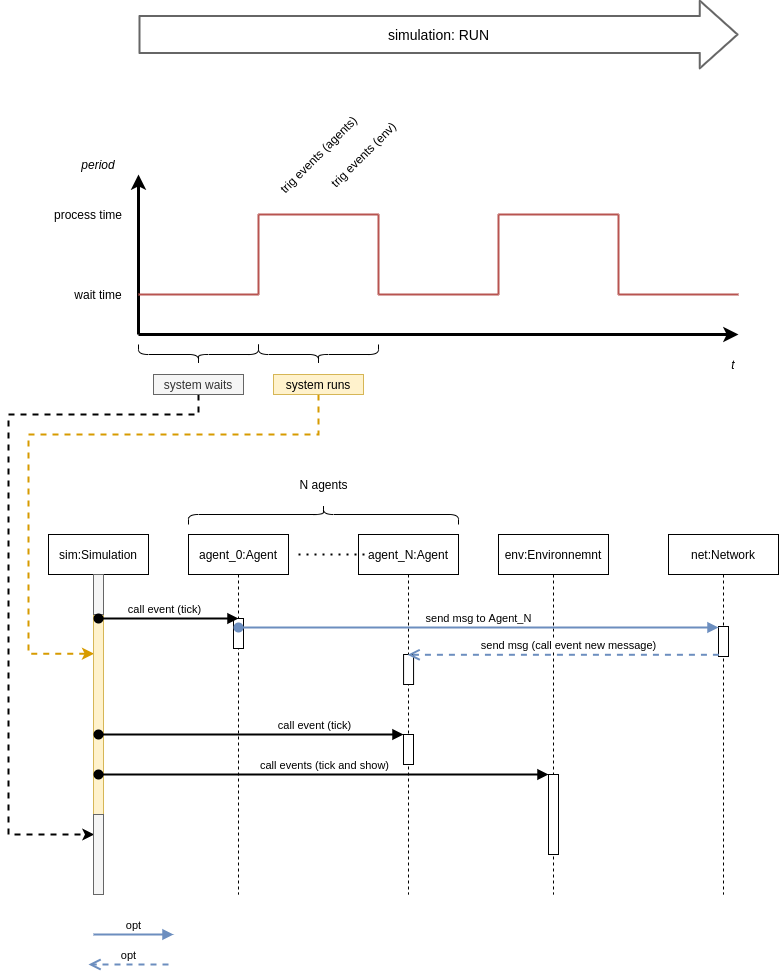

The diagram above was exported from draw.io. Its source (the exported page's mxGraphModel, read from the mxfile embedded in the PNG):
<mxGraphModel dx="1929" dy="1166" grid="1" gridSize="10" guides="1" tooltips="1" connect="1" arrows="1" fold="1" page="1" pageScale="1" pageWidth="850" pageHeight="1100" math="0" shadow="0">
  <root>
    <mxCell id="0" />
    <mxCell id="1" parent="0" />
    <mxCell id="2" value="" style="endArrow=classic;html=1;strokeWidth=3;" edge="1" parent="1">
      <mxGeometry width="50" height="50" relative="1" as="geometry">
        <mxPoint x="140" y="439.9999999999998" as="sourcePoint" />
        <mxPoint x="140" y="280" as="targetPoint" />
      </mxGeometry>
    </mxCell>
    <mxCell id="3" value="" style="endArrow=classic;html=1;strokeWidth=3;" edge="1" parent="1">
      <mxGeometry width="50" height="50" relative="1" as="geometry">
        <mxPoint x="140" y="439.9999999999998" as="sourcePoint" />
        <mxPoint x="740" y="439.9999999999998" as="targetPoint" />
      </mxGeometry>
    </mxCell>
    <mxCell id="4" value="" style="endArrow=none;html=1;fillColor=#f8cecc;strokeColor=#b85450;strokeWidth=2;" edge="1" parent="1">
      <mxGeometry width="50" height="50" relative="1" as="geometry">
        <mxPoint x="140" y="399.9999999999998" as="sourcePoint" />
        <mxPoint x="260" y="399.9999999999998" as="targetPoint" />
      </mxGeometry>
    </mxCell>
    <mxCell id="5" value="" style="endArrow=none;html=1;fillColor=#f8cecc;strokeColor=#b85450;strokeWidth=2;" edge="1" parent="1">
      <mxGeometry width="50" height="50" relative="1" as="geometry">
        <mxPoint x="380" y="399.9999999999998" as="sourcePoint" />
        <mxPoint x="500" y="399.9999999999998" as="targetPoint" />
      </mxGeometry>
    </mxCell>
    <mxCell id="6" value="" style="endArrow=none;html=1;fillColor=#f8cecc;strokeColor=#b85450;strokeWidth=2;" edge="1" parent="1">
      <mxGeometry width="50" height="50" relative="1" as="geometry">
        <mxPoint x="620" y="399.9999999999998" as="sourcePoint" />
        <mxPoint x="740" y="399.9999999999998" as="targetPoint" />
      </mxGeometry>
    </mxCell>
    <mxCell id="7" value="" style="endArrow=none;html=1;fillColor=#f8cecc;strokeColor=#b85450;strokeWidth=2;" edge="1" parent="1">
      <mxGeometry width="50" height="50" relative="1" as="geometry">
        <mxPoint x="260" y="399.9999999999998" as="sourcePoint" />
        <mxPoint x="260" y="320.0000000000002" as="targetPoint" />
      </mxGeometry>
    </mxCell>
    <mxCell id="8" value="" style="endArrow=none;html=1;fillColor=#f8cecc;strokeColor=#b85450;strokeWidth=2;" edge="1" parent="1">
      <mxGeometry width="50" height="50" relative="1" as="geometry">
        <mxPoint x="260" y="320.0000000000002" as="sourcePoint" />
        <mxPoint x="380" y="320.0000000000002" as="targetPoint" />
      </mxGeometry>
    </mxCell>
    <mxCell id="9" value="" style="endArrow=none;html=1;fillColor=#f8cecc;strokeColor=#b85450;strokeWidth=2;" edge="1" parent="1">
      <mxGeometry width="50" height="50" relative="1" as="geometry">
        <mxPoint x="380" y="399.9999999999998" as="sourcePoint" />
        <mxPoint x="380" y="320.0000000000002" as="targetPoint" />
      </mxGeometry>
    </mxCell>
    <mxCell id="10" value="" style="endArrow=none;html=1;fillColor=#f8cecc;strokeColor=#b85450;strokeWidth=2;" edge="1" parent="1">
      <mxGeometry width="50" height="50" relative="1" as="geometry">
        <mxPoint x="620" y="399.9999999999998" as="sourcePoint" />
        <mxPoint x="620" y="320.0000000000002" as="targetPoint" />
      </mxGeometry>
    </mxCell>
    <mxCell id="11" value="" style="endArrow=none;html=1;fillColor=#f8cecc;strokeColor=#b85450;strokeWidth=2;" edge="1" parent="1">
      <mxGeometry width="50" height="50" relative="1" as="geometry">
        <mxPoint x="500" y="320.0000000000002" as="sourcePoint" />
        <mxPoint x="620" y="320.0000000000002" as="targetPoint" />
      </mxGeometry>
    </mxCell>
    <mxCell id="12" value="" style="endArrow=none;html=1;fillColor=#f8cecc;strokeColor=#b85450;strokeWidth=2;" edge="1" parent="1">
      <mxGeometry width="50" height="50" relative="1" as="geometry">
        <mxPoint x="500" y="399.9999999999998" as="sourcePoint" />
        <mxPoint x="500" y="320.0000000000002" as="targetPoint" />
      </mxGeometry>
    </mxCell>
    <mxCell id="13" value="wait time" style="text;html=1;strokeColor=none;fillColor=none;align=center;verticalAlign=middle;whiteSpace=wrap;rounded=0;" vertex="1" parent="1">
      <mxGeometry x="70" y="390" width="60" height="20" as="geometry" />
    </mxCell>
    <mxCell id="14" value="process time" style="text;html=1;strokeColor=none;fillColor=none;align=center;verticalAlign=middle;whiteSpace=wrap;rounded=0;" vertex="1" parent="1">
      <mxGeometry x="50" y="310" width="80" height="20" as="geometry" />
    </mxCell>
    <mxCell id="15" value="t" style="text;html=1;strokeColor=none;fillColor=none;align=center;verticalAlign=middle;whiteSpace=wrap;rounded=0;fontStyle=2" vertex="1" parent="1">
      <mxGeometry x="720" y="460" width="30" height="20" as="geometry" />
    </mxCell>
    <mxCell id="16" value="" style="shape=curlyBracket;whiteSpace=wrap;html=1;rounded=1;direction=north;" vertex="1" parent="1">
      <mxGeometry x="140" y="450" width="120" height="20" as="geometry" />
    </mxCell>
    <mxCell id="17" value="" style="shape=curlyBracket;whiteSpace=wrap;html=1;rounded=1;direction=north;" vertex="1" parent="1">
      <mxGeometry x="260" y="450" width="120" height="20" as="geometry" />
    </mxCell>
    <mxCell id="18" style="edgeStyle=orthogonalEdgeStyle;rounded=0;orthogonalLoop=1;jettySize=auto;html=1;exitX=0.5;exitY=1;exitDx=0;exitDy=0;entryX=0.083;entryY=0.25;entryDx=0;entryDy=0;entryPerimeter=0;dashed=1;strokeWidth=2;" edge="1" source="19" target="27" parent="1">
      <mxGeometry relative="1" as="geometry">
        <Array as="points">
          <mxPoint x="200" y="520" />
          <mxPoint x="10" y="520" />
          <mxPoint x="10" y="940" />
        </Array>
      </mxGeometry>
    </mxCell>
    <mxCell id="19" value="system waits" style="text;html=1;strokeColor=#666666;fillColor=#f5f5f5;align=center;verticalAlign=middle;whiteSpace=wrap;rounded=0;fontColor=#333333;" vertex="1" parent="1">
      <mxGeometry x="155" y="480" width="90" height="20" as="geometry" />
    </mxCell>
    <mxCell id="20" style="edgeStyle=orthogonalEdgeStyle;rounded=0;orthogonalLoop=1;jettySize=auto;html=1;exitX=0.5;exitY=1;exitDx=0;exitDy=0;entryX=0.057;entryY=0.196;entryDx=0;entryDy=0;entryPerimeter=0;strokeWidth=2;fillColor=#ffe6cc;strokeColor=#d79b00;dashed=1;" edge="1" source="21" target="26" parent="1">
      <mxGeometry relative="1" as="geometry">
        <Array as="points">
          <mxPoint x="320" y="540" />
          <mxPoint x="30" y="540" />
          <mxPoint x="30" y="759" />
        </Array>
      </mxGeometry>
    </mxCell>
    <mxCell id="21" value="system runs" style="text;html=1;strokeColor=#d6b656;fillColor=#fff2cc;align=center;verticalAlign=middle;whiteSpace=wrap;rounded=0;" vertex="1" parent="1">
      <mxGeometry x="275" y="480" width="90" height="20" as="geometry" />
    </mxCell>
    <mxCell id="22" value="trig events (agents)" style="text;html=1;strokeColor=none;fillColor=none;align=center;verticalAlign=middle;whiteSpace=wrap;rounded=0;direction=west;rotation=-45;" vertex="1" parent="1">
      <mxGeometry x="260" y="250" width="120" height="20" as="geometry" />
    </mxCell>
    <mxCell id="23" value="trig events (env)" style="text;html=1;strokeColor=none;fillColor=none;align=center;verticalAlign=middle;whiteSpace=wrap;rounded=0;direction=west;rotation=-45;" vertex="1" parent="1">
      <mxGeometry x="315" y="250" width="100" height="20" as="geometry" />
    </mxCell>
    <mxCell id="24" value="period" style="text;html=1;strokeColor=none;fillColor=none;align=center;verticalAlign=middle;whiteSpace=wrap;rounded=0;fontStyle=2" vertex="1" parent="1">
      <mxGeometry x="60" y="260" width="80" height="20" as="geometry" />
    </mxCell>
    <mxCell id="25" value="sim:Simulation" style="shape=umlLifeline;perimeter=lifelinePerimeter;whiteSpace=wrap;html=1;container=1;collapsible=0;recursiveResize=0;outlineConnect=0;" vertex="1" parent="1">
      <mxGeometry x="50" y="640" width="100" height="360" as="geometry" />
    </mxCell>
    <mxCell id="26" value="" style="html=1;points=[];perimeter=orthogonalPerimeter;fillColor=#fff2cc;strokeColor=#d6b656;" vertex="1" parent="25">
      <mxGeometry x="45" y="80" width="10" height="200" as="geometry" />
    </mxCell>
    <mxCell id="27" value="" style="html=1;points=[];perimeter=orthogonalPerimeter;fillColor=#f5f5f5;strokeColor=#666666;fontColor=#333333;" vertex="1" parent="25">
      <mxGeometry x="45" y="280" width="10" height="80" as="geometry" />
    </mxCell>
    <mxCell id="28" value="" style="html=1;points=[];perimeter=orthogonalPerimeter;fillColor=#f5f5f5;strokeColor=#666666;fontColor=#333333;" vertex="1" parent="25">
      <mxGeometry x="45" y="40" width="10" height="40" as="geometry" />
    </mxCell>
    <mxCell id="29" value="agent_0:Agent" style="shape=umlLifeline;perimeter=lifelinePerimeter;whiteSpace=wrap;html=1;container=1;collapsible=0;recursiveResize=0;outlineConnect=0;" vertex="1" parent="1">
      <mxGeometry x="190" y="640" width="100" height="360" as="geometry" />
    </mxCell>
    <mxCell id="30" value="agent_N:Agent" style="shape=umlLifeline;perimeter=lifelinePerimeter;whiteSpace=wrap;html=1;container=1;collapsible=0;recursiveResize=0;outlineConnect=0;" vertex="1" parent="1">
      <mxGeometry x="360" y="640" width="100" height="360" as="geometry" />
    </mxCell>
    <mxCell id="31" value="" style="html=1;points=[];perimeter=orthogonalPerimeter;" vertex="1" parent="30">
      <mxGeometry x="45.06999999999999" y="120" width="10" height="30" as="geometry" />
    </mxCell>
    <mxCell id="32" value="" style="html=1;points=[];perimeter=orthogonalPerimeter;" vertex="1" parent="1">
      <mxGeometry x="235" y="724" width="10" height="30" as="geometry" />
    </mxCell>
    <mxCell id="33" value="call event (tick)" style="html=1;verticalAlign=bottom;startArrow=oval;endArrow=block;startSize=8;strokeWidth=2;" edge="1" parent="1">
      <mxGeometry x="0.8064" y="-60" relative="1" as="geometry">
        <mxPoint x="100.02380952380963" y="724.0000000000002" as="sourcePoint" />
        <mxPoint x="240" y="724.0000000000002" as="targetPoint" />
        <Array as="points" />
        <mxPoint x="-60" y="-60" as="offset" />
      </mxGeometry>
    </mxCell>
    <mxCell id="34" value="env:Environnemnt" style="shape=umlLifeline;perimeter=lifelinePerimeter;whiteSpace=wrap;html=1;container=1;collapsible=0;recursiveResize=0;outlineConnect=0;" vertex="1" parent="1">
      <mxGeometry x="500" y="640" width="110" height="360" as="geometry" />
    </mxCell>
    <mxCell id="35" value="call event (tick)" style="html=1;verticalAlign=bottom;startArrow=oval;endArrow=block;startSize=8;strokeWidth=2;" edge="1" parent="34" target="46">
      <mxGeometry x="0.4151" relative="1" as="geometry">
        <mxPoint x="-400" y="200" as="sourcePoint" />
        <Array as="points">
          <mxPoint x="-284.93" y="200" />
        </Array>
        <mxPoint as="offset" />
      </mxGeometry>
    </mxCell>
    <mxCell id="36" value="call events (tick and show)" style="html=1;verticalAlign=bottom;startArrow=oval;endArrow=block;startSize=8;strokeWidth=2;" edge="1" parent="34" target="37">
      <mxGeometry relative="1" as="geometry">
        <mxPoint x="-400" y="240" as="sourcePoint" />
        <mxPoint as="offset" />
      </mxGeometry>
    </mxCell>
    <mxCell id="37" value="" style="html=1;points=[];perimeter=orthogonalPerimeter;" vertex="1" parent="34">
      <mxGeometry x="50" y="240" width="10" height="80" as="geometry" />
    </mxCell>
    <mxCell id="38" value="" style="endArrow=none;dashed=1;html=1;dashPattern=1 3;strokeWidth=2;" edge="1" parent="1">
      <mxGeometry width="50" height="50" relative="1" as="geometry">
        <mxPoint x="300" y="659.9999999999998" as="sourcePoint" />
        <mxPoint x="370" y="659.9999999999998" as="targetPoint" />
      </mxGeometry>
    </mxCell>
    <mxCell id="39" value="" style="shape=curlyBracket;whiteSpace=wrap;html=1;rounded=1;direction=south;" vertex="1" parent="1">
      <mxGeometry x="190" y="610" width="270" height="20" as="geometry" />
    </mxCell>
    <mxCell id="40" value="N agents" style="text;html=1;align=center;verticalAlign=middle;resizable=0;points=[];autosize=1;" vertex="1" parent="1">
      <mxGeometry x="295" y="580" width="60" height="20" as="geometry" />
    </mxCell>
    <mxCell id="41" value="simulation: RUN" style="shape=flexArrow;endArrow=classic;html=1;strokeWidth=2;width=36;endSize=11.89;strokeColor=#666666;fontSize=14;fillColor=#ffffff;endWidth=28.655462184873947;" edge="1" parent="1">
      <mxGeometry width="50" height="50" relative="1" as="geometry">
        <mxPoint x="140" y="140" as="sourcePoint" />
        <mxPoint x="740" y="140" as="targetPoint" />
      </mxGeometry>
    </mxCell>
    <mxCell id="42" value="net:Network" style="shape=umlLifeline;perimeter=lifelinePerimeter;whiteSpace=wrap;html=1;container=1;collapsible=0;recursiveResize=0;outlineConnect=0;" vertex="1" parent="1">
      <mxGeometry x="670" y="640" width="110" height="360" as="geometry" />
    </mxCell>
    <mxCell id="43" value="" style="html=1;points=[];perimeter=orthogonalPerimeter;" vertex="1" parent="42">
      <mxGeometry x="50" y="92" width="10" height="30" as="geometry" />
    </mxCell>
    <mxCell id="44" value="send msg to Agent_N" style="html=1;verticalAlign=bottom;startArrow=oval;endArrow=block;startSize=8;exitX=0.5;exitY=0.3;exitDx=0;exitDy=0;exitPerimeter=0;fillColor=#dae8fc;strokeColor=#6c8ebf;strokeWidth=2;" edge="1" source="32" parent="1">
      <mxGeometry relative="1" as="geometry">
        <mxPoint x="260" y="733" as="sourcePoint" />
        <mxPoint x="720" y="733" as="targetPoint" />
      </mxGeometry>
    </mxCell>
    <mxCell id="45" value="send msg (call event new message)" style="html=1;verticalAlign=bottom;endArrow=open;dashed=1;endSize=8;exitX=0.043;exitY=0.943;exitDx=0;exitDy=0;exitPerimeter=0;fillColor=#dae8fc;strokeColor=#6c8ebf;strokeWidth=2;" edge="1" source="43" target="30" parent="1">
      <mxGeometry x="-0.0332" relative="1" as="geometry">
        <mxPoint x="510" y="760" as="sourcePoint" />
        <mxPoint x="430" y="760" as="targetPoint" />
        <mxPoint as="offset" />
      </mxGeometry>
    </mxCell>
    <mxCell id="46" value="" style="html=1;points=[];perimeter=orthogonalPerimeter;" vertex="1" parent="1">
      <mxGeometry x="405" y="840" width="10" height="30" as="geometry" />
    </mxCell>
    <mxCell id="47" value="opt" style="html=1;verticalAlign=bottom;endArrow=block;strokeWidth=2;fillColor=#dae8fc;strokeColor=#6c8ebf;" edge="1" parent="1">
      <mxGeometry width="80" relative="1" as="geometry">
        <mxPoint x="95" y="1040" as="sourcePoint" />
        <mxPoint x="175" y="1040" as="targetPoint" />
      </mxGeometry>
    </mxCell>
    <mxCell id="48" value="opt" style="html=1;verticalAlign=bottom;endArrow=open;dashed=1;endSize=8;strokeWidth=2;fillColor=#dae8fc;strokeColor=#6c8ebf;" edge="1" parent="1">
      <mxGeometry relative="1" as="geometry">
        <mxPoint x="170" y="1070" as="sourcePoint" />
        <mxPoint x="90" y="1070" as="targetPoint" />
      </mxGeometry>
    </mxCell>
  </root>
</mxGraphModel>